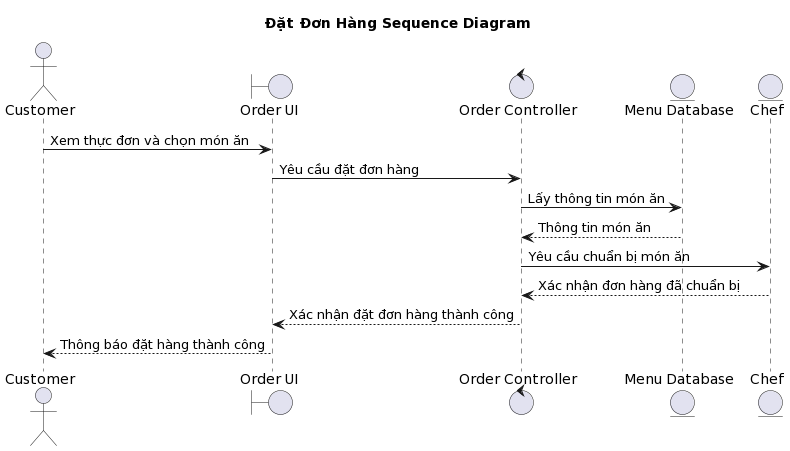

The diagram above was rendered by PlantUML. Its source (embedded in the PNG):
@startuml
title Đặt Đơn Hàng Sequence Diagram

actor Customer as C
boundary "Order UI" as OUI
control "Order Controller" as OC
entity "Menu Database" as MD
entity "Chef" as CF

C -> OUI: Xem thực đơn và chọn món ăn
OUI -> OC: Yêu cầu đặt đơn hàng
OC -> MD: Lấy thông tin món ăn
MD --> OC: Thông tin món ăn
OC -> CF: Yêu cầu chuẩn bị món ăn
CF --> OC: Xác nhận đơn hàng đã chuẩn bị
OC --> OUI: Xác nhận đặt đơn hàng thành công
OUI --> C: Thông báo đặt hàng thành công
@enduml